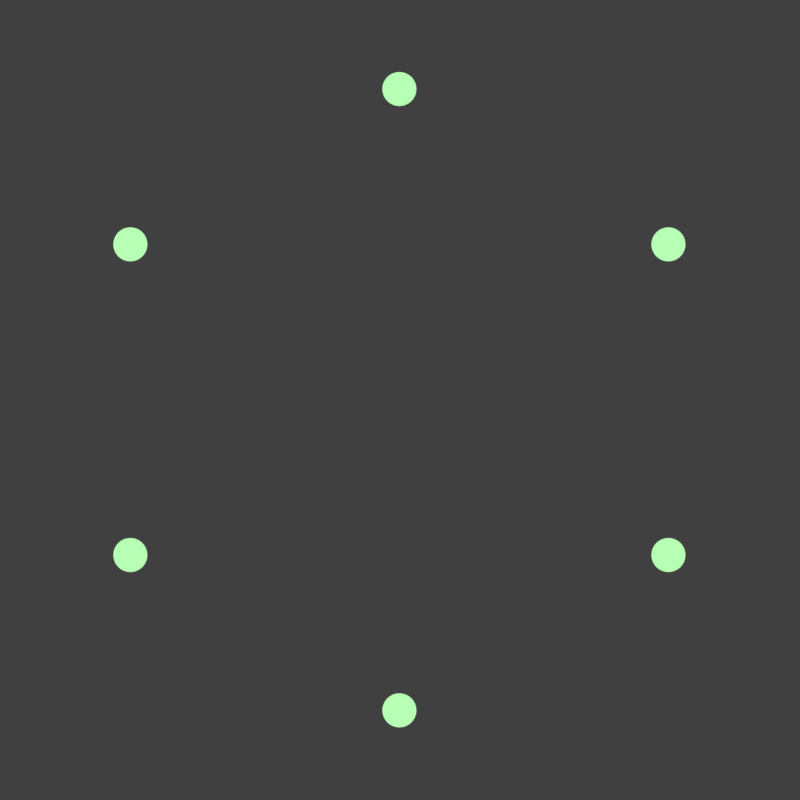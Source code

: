 # Source: spinner_top_approach.blend  (saved by Blender 2.78.0; exported with 4.5.12 LTS)
import bpy
from mathutils import Matrix  # noqa: F401  (used for matrix-valued properties, if any)

bpy.ops.wm.read_factory_settings(use_empty=True)
scene = bpy.context.scene
scene.name = 'spinner-top-approach'

# ---- collections
col_collection_1 = bpy.data.collections.new('Collection 1'); scene.collection.children.link(col_collection_1)

# ---- materials (node trees are filled in below, after node groups)
mat_white = bpy.data.materials.new('white')
mat_white.alpha_threshold = 0.0
mat_white.roughness = 0.5
mat_lightgreen_001 = bpy.data.materials.new('lightgreen.001')
mat_lightgreen_001.alpha_threshold = 0.0
mat_lightgreen_001.roughness = 0.5

# ---- material node trees
mat_white.use_nodes = True; mat_white.node_tree.nodes.clear()
_N = mat_white.node_tree.nodes; _L = mat_white.node_tree.links
n0 = _N.new('ShaderNodeOutputMaterial'); n0.name = 'Material Output'; n0.location = (300, 300)
n1 = _N.new('ShaderNodeEmission'); n1.name = 'Emission'; n1.location = (10, 300)
_L.new(n1.outputs[0], n0.inputs[0])
n0.is_active_output = True
mat_lightgreen_001.use_nodes = True; mat_lightgreen_001.node_tree.nodes.clear()
_N = mat_lightgreen_001.node_tree.nodes; _L = mat_lightgreen_001.node_tree.links
n0 = _N.new('ShaderNodeOutputMaterial'); n0.name = 'Material Output'; n0.location = (300, 300)
n1 = _N.new('ShaderNodeEmission'); n1.name = 'Emission'; n1.location = (10, 300)
n1.inputs[0].default_value = (0.4772, 1.0, 0.4624, 1.0)
_L.new(n1.outputs[0], n0.inputs[0])
n0.is_active_output = True

# ---- world
world_world_008 = bpy.data.worlds.new('World.008'); scene.world = world_world_008
world_world_008.color = (0.05088, 0.05088, 0.05088)
world_world_008.use_sun_shadow = False
world_world_008.sun_shadow_jitter_overblur = 0.0
world_world_008.cycles.sampling_method = 'MANUAL'

# ---- cameras
cam_camera_042 = bpy.data.cameras.new('Camera.042')
cam_camera_042.type = 'ORTHO'
cam_camera_042.clip_end = 100.0
cam_camera_042.lens = 35.0
cam_camera_042.sensor_width = 32.0
cam_camera_042.sensor_height = 18.0
cam_camera_042.ortho_scale = 1.2
cam_camera_042.display_size = 2.0
cam_camera_042.dof.focus_distance = 0.0
cam_camera = bpy.data.cameras.new('Camera')
cam_camera.type = 'ORTHO'
cam_camera.clip_end = 100.0
cam_camera.lens = 35.0
cam_camera.sensor_width = 32.0
cam_camera.sensor_height = 18.0
cam_camera.ortho_scale = 1.2
cam_camera.display_size = 2.0
cam_camera.dof.focus_distance = 0.0

# ---- meshes
me_circle_028 = bpy.data.meshes.new('Circle.028')
me_circle_028.from_pydata([(-1.375e-08, 1.023, 0.0), (-0.1003, 1.018, 0.0), (-0.1996, 1.003, 0.0), (-0.297, 0.979, 0.0), (-0.3915, 0.9452, 0.0), (-0.4823, 0.9023, 0.0), (-0.5684, 0.8507, 0.0), (-0.649, 0.7909, 0.0), (-0.7234, 0.7234, 0.0), (-0.7909, 0.649, 0.0), (-0.8507, 0.5684, 0.0), (-0.9023, 0.4823, 0.0), (-0.9452, 0.3915, 0.0), (-0.979, 0.297, 0.0), (-1.003, 0.1996, 0.0), (-1.018, 0.1003, 0.0), (-1.023, -1.608e-07, 0.0), (-1.018, -0.1003, 0.0), (-1.003, -0.1996, 0.0), (-0.979, -0.297, 0.0), (-0.9452, -0.3915, 0.0), (-0.9023, -0.4823, 0.0), (-0.8507, -0.5684, 0.0), (-0.7909, -0.649, 0.0), (-0.7234, -0.7234, 0.0), (-0.649, -0.7909, 0.0), (-0.5684, -0.8507, 0.0), (-0.4823, -0.9023, 0.0), (-0.3915, -0.9452, 0.0), (-0.297, -0.979, 0.0), (-0.1996, -1.003, 0.0), (-0.1003, -1.018, 0.0), (8.075e-07, -1.023, 0.0), (0.1003, -1.018, 0.0), (0.1996, -1.003, 0.0), (0.297, -0.979, 0.0), (0.3915, -0.9452, 0.0), (0.4823, -0.9023, 0.0), (0.5684, -0.8507, 0.0), (0.649, -0.7909, 0.0), (0.7234, -0.7234, 0.0), (0.7909, -0.649, 0.0), (0.8507, -0.5684, 0.0), (0.9023, -0.4823, 0.0), (0.9452, -0.3915, 0.0), (0.979, -0.297, 0.0), (1.003, -0.1996, 0.0), (1.018, -0.1003, 0.0), (1.023, -4.698e-07, 0.0), (1.018, 0.1003, 0.0), (1.003, 0.1996, 0.0), (0.979, 0.297, 0.0), (0.9452, 0.3915, 0.0), (0.9023, 0.4823, 0.0), (0.8507, 0.5684, 0.0), (0.7909, 0.649, 0.0), (0.7234, 0.7234, 0.0), (0.649, 0.7909, 0.0), (0.5684, 0.8507, 0.0), (0.4823, 0.9023, 0.0), (0.3915, 0.9452, 0.0), (0.297, 0.979, 0.0), (0.1996, 1.003, 0.0), (0.1003, 1.018, 0.0), (-3.51e-08, 1.059, 0.0), (-0.1038, 1.054, 0.0), (-0.2066, 1.039, 0.0), (-0.3074, 1.013, 0.0), (-0.4052, 0.9783, 0.0), (-0.4992, 0.9339, 0.0), (-0.5883, 0.8805, 0.0), (-0.6718, 0.8186, 0.0), (-0.7488, 0.7488, 0.0), (-0.8186, 0.6718, 0.0), (-0.8805, 0.5883, 0.0), (-0.9339, 0.4992, 0.0), (-0.9783, 0.4052, 0.0), (-1.013, 0.3074, 0.0), (-1.039, 0.2066, 0.0), (-1.054, 0.1038, 0.0), (-1.059, -1.575e-07, 0.0), (-1.054, -0.1038, 0.0), (-1.039, -0.2066, 0.0), (-1.013, -0.3074, 0.0), (-0.9783, -0.4052, 0.0), (-0.9339, -0.4992, 0.0), (-0.8805, -0.5883, 0.0), (-0.8186, -0.6718, 0.0), (-0.7488, -0.7488, 0.0), (-0.6718, -0.8186, 0.0), (-0.5883, -0.8805, 0.0), (-0.4992, -0.9339, 0.0), (-0.4052, -0.9783, 0.0), (-0.3074, -1.013, 0.0), (-0.2066, -1.039, 0.0), (-0.1038, -1.054, 0.0), (8.149e-07, -1.059, 0.0), (0.1038, -1.054, 0.0), (0.2066, -1.039, 0.0), (0.3074, -1.013, 0.0), (0.4052, -0.9783, 0.0), (0.4992, -0.9339, 0.0), (0.5883, -0.8805, 0.0), (0.6718, -0.8186, 0.0), (0.7488, -0.7488, 0.0), (0.8186, -0.6718, 0.0), (0.8805, -0.5883, 0.0), (0.9339, -0.4992, 0.0), (0.9783, -0.4052, 0.0), (1.013, -0.3074, 0.0), (1.039, -0.2066, 0.0), (1.054, -0.1038, 0.0), (1.059, -4.773e-07, 0.0), (1.054, 0.1038, 0.0), (1.039, 0.2066, 0.0), (1.013, 0.3074, 0.0), (0.9783, 0.4052, 0.0), (0.9339, 0.4992, 0.0), (0.8805, 0.5883, 0.0), (0.8186, 0.6718, 0.0), (0.7488, 0.7488, 0.0), (0.6718, 0.8186, 0.0), (0.5883, 0.8805, 0.0), (0.4992, 0.9339, 0.0), (0.4052, 0.9783, 0.0), (0.3074, 1.013, 0.0), (0.2066, 1.039, 0.0), (0.1038, 1.054, 0.0)], [], [(43, 42, 106, 107), (17, 16, 80, 81), (44, 43, 107, 108), (18, 17, 81, 82), (45, 44, 108, 109), (19, 18, 82, 83), (46, 45, 109, 110), (20, 19, 83, 84), (47, 46, 110, 111), (21, 20, 84, 85), (48, 47, 111, 112), (22, 21, 85, 86), (49, 48, 112, 113), (23, 22, 86, 87), (50, 49, 113, 114), (24, 23, 87, 88), (51, 50, 114, 115), (25, 24, 88, 89), (52, 51, 115, 116), (26, 25, 89, 90), (53, 52, 116, 117), (27, 26, 90, 91), (1, 0, 64, 65), (54, 53, 117, 118), (28, 27, 91, 92), (2, 1, 65, 66), (55, 54, 118, 119), (29, 28, 92, 93), (3, 2, 66, 67), (56, 55, 119, 120), (30, 29, 93, 94), (4, 3, 67, 68), (57, 56, 120, 121), (31, 30, 94, 95), (5, 4, 68, 69), (58, 57, 121, 122), (32, 31, 95, 96), (6, 5, 69, 70), (59, 58, 122, 123), (33, 32, 96, 97), (7, 6, 70, 71), (60, 59, 123, 124), (34, 33, 97, 98), (8, 7, 71, 72), (61, 60, 124, 125), (35, 34, 98, 99), (9, 8, 72, 73), (62, 61, 125, 126), (36, 35, 99, 100), (10, 9, 73, 74), (63, 62, 126, 127), (37, 36, 100, 101), (11, 10, 74, 75), (0, 63, 127, 64), (38, 37, 101, 102), (12, 11, 75, 76), (39, 38, 102, 103), (13, 12, 76, 77), (40, 39, 103, 104), (14, 13, 77, 78), (41, 40, 104, 105), (15, 14, 78, 79), (42, 41, 105, 106), (16, 15, 79, 80)])
me_circle_028.materials.append(mat_white)
me_circle_028.use_remesh_preserve_volume = False
me_circle_028.use_remesh_preserve_attributes = False
me_circle_028.use_mirror_vertex_groups = False
me_circle_028.update()
me_circle_007 = bpy.data.meshes.new('Circle.007')
me_circle_007.from_pydata([(0.0, 1.0, 0.0), (-0.866, 0.5, 0.0), (-0.866, -0.5, 0.0), (8.742e-08, -1.0, 0.0), (0.866, -0.5, 0.0), (0.866, 0.5, 0.0)], [], [])
me_circle_007.use_remesh_preserve_volume = False
me_circle_007.use_remesh_preserve_attributes = False
me_circle_007.use_mirror_vertex_groups = False
me_circle_007.update()
me_circle_008 = bpy.data.meshes.new('Circle.008')
me_circle_008.from_pydata([(0.0, 1.0, 0.0), (-0.1951, 0.9808, 0.0), (-0.3827, 0.9239, 0.0), (-0.5556, 0.8315, 0.0), (-0.7071, 0.7071, 0.0), (-0.8315, 0.5556, 0.0), (-0.9239, 0.3827, 0.0), (-0.9808, 0.1951, 0.0), (-1.0, 7.55e-08, 0.0), (-0.9808, -0.1951, 0.0), (-0.9239, -0.3827, 0.0), (-0.8315, -0.5556, 0.0), (-0.7071, -0.7071, 0.0), (-0.5556, -0.8315, 0.0), (-0.3827, -0.9239, 0.0), (-0.1951, -0.9808, 0.0), (3.258e-07, -1.0, 0.0), (0.1951, -0.9808, 0.0), (0.3827, -0.9239, 0.0), (0.5556, -0.8315, 0.0), (0.7071, -0.7071, 0.0), (0.8315, -0.5556, 0.0), (0.9239, -0.3827, 0.0), (0.9808, -0.1951, 0.0), (1.0, 9.656e-07, 0.0), (0.9808, 0.1951, 0.0), (0.9239, 0.3827, 0.0), (0.8315, 0.5556, 0.0), (0.7071, 0.7071, 0.0), (0.5556, 0.8315, 0.0), (0.3827, 0.9239, 0.0), (0.1951, 0.9808, 0.0)], [], [(1, 2, 3, 4, 5, 6, 7, 8, 9, 10, 11, 12, 13, 14, 15, 16, 17, 18, 19, 20, 21, 22, 23, 24, 25, 26, 27, 28, 29, 30, 31, 0)])
me_circle_008.materials.append(mat_lightgreen_001)
me_circle_008.use_remesh_preserve_volume = False
me_circle_008.use_remesh_preserve_attributes = False
me_circle_008.use_mirror_vertex_groups = False
me_circle_008.update()

# ---- objects
ob_camera_004 = bpy.data.objects.new('Camera.004', cam_camera_042)
ob_circle_021 = bpy.data.objects.new('Circle.021', me_circle_028)
ob_camera = bpy.data.objects.new('Camera', cam_camera)
ob_circle_001 = bpy.data.objects.new('Circle.001', me_circle_007)
ob_circle_005 = bpy.data.objects.new('Circle.005', me_circle_008)

# ---- transforms, parenting, visibility, modifiers, constraints
ob_camera_004.location = (2.0, 0.0, 5.0)
ob_camera_004.lineart.crease_threshold = 0.0
ob_circle_021.location = (0.0, 0.0, 0.0)
ob_circle_021.scale = (0.5492, 0.5492, 0.5492)
ob_circle_021.lineart.crease_threshold = 0.0
ob_camera.location = (0.0, 0.0, 5.0)
ob_camera.lineart.crease_threshold = 0.0
ob_circle_001.location = (2.0, 0.0, 0.0)
ob_circle_001.scale = (0.466, 0.466, 0.466)
ob_circle_001.show_instancer_for_render = False
ob_circle_001.instance_type = 'VERTS'
ob_circle_001.lineart.crease_threshold = 0.0
ob_circle_005.parent = ob_circle_001
ob_circle_005.matrix_parent_inverse = Matrix(((2.123, 0.0, 0.0, -12.74), (0.0, 2.123, 0.0, -14.86), (0.0, 0.0, 2.123, -0.0), (0.0, 0.0, 0.0, 1.0)))
ob_circle_005.location = (6.0, 7.0, 0.0)
ob_circle_005.scale = (0.02582, 0.02582, 0.02582)
ob_circle_005.lineart.crease_threshold = 0.0

# ---- collection membership
col_collection_1.objects.link(ob_camera_004)
col_collection_1.objects.link(ob_circle_021)
col_collection_1.objects.link(ob_camera)
col_collection_1.objects.link(ob_circle_001)
col_collection_1.objects.link(ob_circle_005)

# ---- scene / render settings (as saved in the file)
scene.camera = ob_camera_004
scene.frame_start = 1; scene.frame_end = 2; scene.frame_set(2)
scene.render.engine = 'CYCLES'
scene.render.image_settings.compression = 0
scene.render.resolution_x = 1536
scene.render.resolution_y = 1536
scene.render.fps = 30
scene.render.dither_intensity = 0.0
scene.render.film_transparent = True
scene.cycles.use_denoising = False
scene.cycles.samples = 15
scene.cycles.sampling_pattern = 'TABULATED_SOBOL'
scene.cycles.light_sampling_threshold = 0.0
scene.cycles.use_adaptive_sampling = False
scene.cycles.use_light_tree = False
scene.cycles.blur_glossy = 0.0
scene.cycles.max_bounces = 6
scene.cycles.diffuse_bounces = 6
scene.cycles.glossy_bounces = 6
scene.cycles.transmission_bounces = 6
scene.cycles.volume_bounces = 6
scene.cycles.transparent_max_bounces = 6
scene.cycles.sample_clamp_indirect = 0.0
scene.view_settings.view_transform = 'Standard'
bpy.context.view_layer.update()
